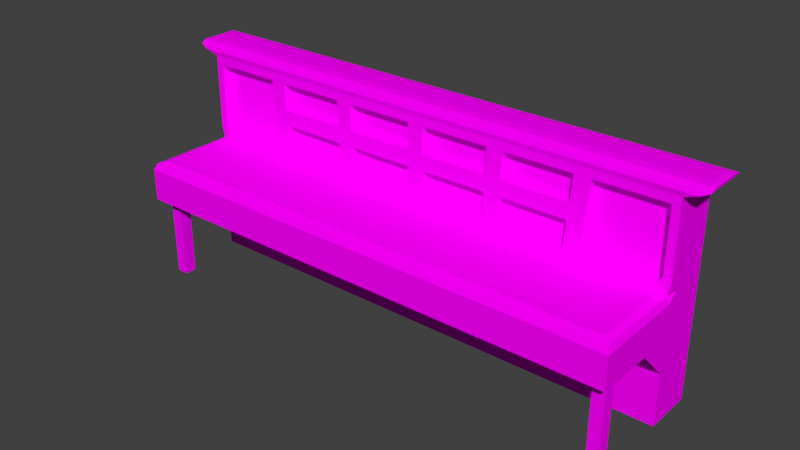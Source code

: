 # Source: newspaperTable.blend  (saved by Blender 2.77.0; exported with 4.5.12 LTS)
import bpy
from mathutils import Matrix  # noqa: F401  (used for matrix-valued properties, if any)

bpy.ops.wm.read_factory_settings(use_empty=True)
scene = bpy.context.scene
scene.name = 'Scene'

# ---- collections
col_collection_1 = bpy.data.collections.new('Collection 1'); scene.collection.children.link(col_collection_1)

# ---- images (referenced by path relative to the original .blend; pixels are not part of the script)
import os
ASSET_DIR = os.environ.get("B2B_ASSET_DIR", "")  # directory of the original .blend (textures are referenced by path, not embedded)
HERE = os.path.dirname(os.path.abspath(__file__))  # packed textures are extracted next to this script under _unpacked/

def load_image(name, relpath, width, height, colorspace="sRGB"):
    """Load a texture the original file referenced (path relative to the .blend, or extracted next to this script)."""
    p = next((c for c in (os.path.join(HERE, relpath), os.path.join(ASSET_DIR, relpath)) if relpath and os.path.exists(c)), "")
    if p:
        img = bpy.data.images.load(p, check_existing=True)
        img.name = name
    else:  # same state as the original file: an image datablock whose file is absent (Cycles renders it pink)
        img = bpy.data.images.new(name, width, height)
        img.source = "FILE"
        img.filepath = "//" + (relpath or name)
    img.colorspace_settings.name = colorspace
    return img
img_colorpalette_jpg_001 = load_image('colorPalette.jpg.001', 'colorPalette.jpg', 1024, 1024, 'sRGB')

# ---- materials (node trees are filled in below, after node groups)
mat_material = bpy.data.materials.new('Material')
mat_material.alpha_threshold = 0.0
mat_material.roughness = 0.5
mat_material.line_color = (0.0, 0.0, 0.0, 1.0)

# ---- material node trees
mat_material.use_nodes = True; mat_material.node_tree.nodes.clear()
_N = mat_material.node_tree.nodes; _L = mat_material.node_tree.links
n0 = _N.new('ShaderNodeOutputMaterial'); n0.name = 'Material Output'; n0.location = (300, 300)
n1 = _N.new('ShaderNodeBsdfDiffuse'); n1.name = 'Diffuse BSDF'; n1.location = (10, 300)
n2 = _N.new('ShaderNodeTexCoord'); n2.name = 'Texture Coordinate'; n2.location = (-183, 230)
n3 = _N.new('ShaderNodeTexImage'); n3.name = 'Image Texture'; n3.location = (228, 132)
n3.width = 140
n3.image = img_colorpalette_jpg_001
_L.new(n1.outputs[0], n0.inputs[0])
_L.new(n2.outputs[2], n3.inputs[0])
_L.new(n3.outputs[0], n1.inputs[0])
n0.is_active_output = True

# ---- world
world_world = bpy.data.worlds.new('World'); scene.world = world_world
world_world.color = (0.05088, 0.05088, 0.05088)
world_world.use_sun_shadow = False
world_world.sun_shadow_jitter_overblur = 0.0
world_world.cycles.sampling_method = 'MANUAL'

# ---- meshes
me_cube = bpy.data.meshes.new('Cube')
me_cube.from_pydata([(3.203, 1.439, 0.2212), (3.203, -0.3296, 0.2212), (-3.203, -0.3296, 0.2212), (-3.203, 1.439, 0.2212), (3.203, 1.439, 0.7372), (-1.068, 1.439, 0.2212), (-0.0001298, 1.439, 0.2212), (-3.203, 1.439, 0.7372), (-3.203, 1.439, 1.795), (3.203, 1.439, 1.795), (1.067, 1.439, 0.2212), (2.135, 1.439, 0.2212), (3.203, 1.439, -0.8377), (-3.203, 1.439, -0.8377), (-3.203, 0.8177, -0.8377), (3.203, 0.8177, -0.8377), (3.203, 0.4135, 0.2212), (3.203, 0.8177, -0.183), (3.203, 1.222, 0.2212), (3.203, 0.8177, 0.6254), (-3.203, 0.8177, -0.183), (-3.203, 0.4135, 0.2212), (-3.203, 0.8177, 0.6254), (-3.203, 1.222, 0.2212), (-3.203, 0.8177, 1.795), (3.203, 0.8177, 1.795), (-3.403, 1.0, 1.955), (-3.375, 0.801, 1.86), (-3.481, 0.8918, 1.943), (-3.471, 0.8188, 1.908), (3.375, 0.801, 1.86), (3.403, 1.0, 1.955), (3.471, 0.8188, 1.908), (3.481, 0.8918, 1.943), (3.375, 1.456, 1.86), (3.403, 1.256, 1.955), (3.471, 1.438, 1.908), (3.481, 1.365, 1.943), (-3.403, 1.256, 1.955), (-3.375, 1.456, 1.86), (-3.481, 1.365, 1.943), (-3.471, 1.438, 1.908), (3.085, -0.2123, 0.7372), (3.203, -0.3296, 0.6254), (3.168, -0.2953, 0.7044), (-3.086, -0.2123, 0.7372), (-3.203, -0.3296, 0.6254), (-3.169, -0.2953, 0.7044), (3.085, 0.8177, 0.7372), (3.203, 0.8177, 0.6254), (3.203, 0.935, 0.7372), (3.203, 0.8177, 0.8545), (3.168, 0.8177, 0.7044), (-3.203, 0.8177, 0.6254), (-3.086, 0.8177, 0.7372), (-3.203, 0.8177, 0.8545), (-3.203, 0.9351, 0.7372), (-3.169, 0.8177, 0.7044), (-2.135, 1.439, 0.2212), (2.135, -0.3296, 0.2212), (1.067, -0.3296, 0.2212), (-0.0001308, -0.3296, 0.2212), (-1.068, -0.3296, 0.2212), (-2.135, -0.3296, 0.2212), (-2.135, 0.8177, 1.795), (-1.068, 0.8177, 1.795), (-0.0001303, 0.8177, 1.795), (1.067, 0.8177, 1.795), (2.135, 0.8177, 1.795), (2.135, 1.439, 0.7372), (1.067, 1.439, 0.7372), (-0.0001294, 1.439, 0.7372), (-1.068, 1.439, 0.7372), (-2.135, 1.439, 0.7372), (2.135, 1.439, -0.8377), (1.067, 1.439, -0.8377), (-0.0001298, 1.439, -0.8377), (-1.068, 1.439, -0.8377), (-2.135, 1.439, -0.8377), (2.135, 0.8177, -0.8377), (1.067, 0.8177, -0.8377), (-0.0001301, 0.8177, -0.8377), (-1.068, 0.8177, -0.8377), (-2.135, 0.8177, -0.8377), (2.135, 1.439, 1.795), (1.067, 1.439, 1.795), (-0.0001294, 1.439, 1.795), (-1.068, 1.439, 1.795), (-2.135, 1.439, 1.795), (2.135, 0.4135, 0.2212), (1.067, 0.4135, 0.2212), (-0.0001303, 0.4135, 0.2212), (-1.068, 0.4135, 0.2212), (-2.135, 0.4135, 0.2212), (-2.135, 0.8177, -0.183), (-1.068, 0.8177, -0.183), (-0.0001301, 0.8177, -0.183), (1.067, 0.8177, -0.183), (2.135, 0.8177, -0.183), (-2.25, 0.801, 1.86), (-1.125, 0.801, 1.86), (-0.0001303, 0.801, 1.86), (1.125, 0.801, 1.86), (2.25, 0.801, 1.86), (2.314, 0.8188, 1.908), (1.157, 0.8188, 1.908), (-0.0001305, 0.8188, 1.908), (-1.157, 0.8188, 1.908), (-2.314, 0.8188, 1.908), (2.321, 0.8918, 1.943), (1.16, 0.8918, 1.943), (-0.0001304, 0.8918, 1.943), (-1.161, 0.8918, 1.943), (-2.321, 0.8918, 1.943), (2.269, 1.0, 1.955), (1.134, 1.0, 1.955), (-0.0001302, 1.0, 1.955), (-1.135, 1.0, 1.955), (-2.269, 1.0, 1.955), (2.25, 1.456, 1.86), (1.125, 1.456, 1.86), (-0.0001294, 1.456, 1.86), (-1.125, 1.456, 1.86), (-2.25, 1.456, 1.86), (-2.314, 1.438, 1.908), (-1.157, 1.438, 1.908), (-0.0001293, 1.438, 1.908), (1.157, 1.438, 1.908), (2.314, 1.438, 1.908), (-2.321, 1.365, 1.943), (-1.161, 1.365, 1.943), (-0.0001297, 1.365, 1.943), (1.16, 1.365, 1.943), (2.321, 1.365, 1.943), (-2.269, 1.256, 1.955), (-1.135, 1.256, 1.955), (-0.0001297, 1.256, 1.955), (1.134, 1.256, 1.955), (2.269, 1.256, 1.955), (2.057, -0.2123, 0.7372), (1.028, -0.2123, 0.7372), (-0.0001318, -0.2123, 0.7372), (-1.029, -0.2123, 0.7372), (-2.057, -0.2123, 0.7372), (-2.112, -0.2953, 0.7044), (-1.056, -0.2953, 0.7044), (-0.0001318, -0.2953, 0.7044), (1.056, -0.2953, 0.7044), (2.112, -0.2953, 0.7044), (-2.135, -0.3296, 0.6254), (-1.068, -0.3296, 0.6254), (-0.0001318, -0.3296, 0.6254), (1.067, -0.3296, 0.6254), (2.135, -0.3296, 0.6254), (2.057, 0.8177, 0.7372), (1.028, 0.8177, 0.7372), (-0.0001305, 0.8177, 0.7372), (-1.029, 0.8177, 0.7372), (-2.057, 0.8177, 0.7372), (-2.096, 0.8177, 1.266), (-1.048, 0.8177, 1.266), (-0.0001304, 0.8177, 1.266), (1.048, 0.8177, 1.266), (2.096, 0.8177, 1.266), (2.227, 0.8177, 1.696), (2.195, 0.8177, 1.259), (2.164, 0.8177, 0.8364), (3.044, 0.8177, 0.8364), (3.103, 0.8177, 0.8956), (3.103, 0.8177, 1.696), (-3.104, 0.8177, 0.8956), (-3.044, 0.8177, 0.8364), (-2.164, 0.8177, 0.8364), (-2.195, 0.8177, 1.259), (-2.227, 0.8177, 1.696), (-3.104, 0.8177, 1.696), (-1.989, 0.8177, 1.167), (-1.965, 0.8177, 0.8364), (-1.132, 0.8177, 0.8364), (-1.144, 0.8177, 1.167), (-0.9452, 0.8177, 1.167), (-0.933, 0.8177, 0.8364), (-0.09933, 0.8177, 0.8364), (-0.09933, 0.8177, 1.167), (0.09907, 0.8177, 1.167), (0.09907, 0.8177, 0.8364), (0.9328, 0.8177, 0.8364), (0.945, 0.8177, 1.167), (1.144, 0.8177, 1.167), (1.131, 0.8177, 0.8364), (1.965, 0.8177, 0.8364), (1.989, 0.8177, 1.167), (1.163, 0.8177, 1.696), (1.151, 0.8177, 1.365), (2.004, 0.8177, 1.365), (2.028, 0.8177, 1.696), (0.09907, 0.8177, 1.696), (0.09907, 0.8177, 1.365), (0.9523, 0.8177, 1.365), (0.9645, 0.8177, 1.696), (-0.9648, 0.8177, 1.696), (-0.9526, 0.8177, 1.365), (-0.09933, 0.8177, 1.365), (-0.09933, 0.8177, 1.696), (-2.029, 0.8177, 1.696), (-2.004, 0.8177, 1.365), (-1.151, 0.8177, 1.365), (-1.163, 0.8177, 1.696), (2.195, 0.9376, 1.259), (2.227, 0.9376, 1.696), (3.103, 0.9376, 1.696), (2.164, 0.9376, 0.8364), (3.044, 0.9376, 0.8364), (3.103, 0.9376, 0.8956), (-3.044, 0.9376, 0.8364), (-3.104, 0.9376, 0.8956), (-3.104, 0.9376, 1.696), (-2.164, 0.9376, 0.8364), (-2.195, 0.9376, 1.259), (-2.227, 0.9376, 1.696), (-1.965, 0.9376, 0.8364), (-1.989, 0.9376, 1.167), (-1.144, 0.9376, 1.167), (-1.132, 0.9376, 0.8364), (-0.933, 0.9376, 0.8364), (-0.9452, 0.9376, 1.167), (-0.09933, 0.9376, 1.167), (-0.09933, 0.9376, 0.8364), (0.09907, 0.9376, 0.8364), (0.09907, 0.9376, 1.167), (0.945, 0.9376, 1.167), (0.9328, 0.9376, 0.8364), (1.131, 0.9376, 0.8364), (1.144, 0.9376, 1.167), (1.989, 0.9376, 1.167), (1.965, 0.9376, 0.8364), (1.151, 0.9376, 1.365), (1.163, 0.9376, 1.696), (2.028, 0.9376, 1.696), (2.004, 0.9376, 1.365), (0.09907, 0.9376, 1.365), (0.09907, 0.9376, 1.696), (0.9645, 0.9376, 1.696), (0.9523, 0.9376, 1.365), (-0.9526, 0.9376, 1.365), (-0.9648, 0.9376, 1.696), (-0.09933, 0.9376, 1.696), (-0.09933, 0.9376, 1.365), (-2.004, 0.9376, 1.365), (-2.029, 0.9376, 1.696), (-1.163, 0.9376, 1.696), (-1.151, 0.9376, 1.365), (2.972, -0.1556, -0.8426), (2.972, -0.1556, 0.3253), (2.972, -0.005669, -0.8426), (2.972, -0.005669, 0.3253), (3.122, -0.1556, -0.8426), (3.122, -0.1556, 0.3253), (3.122, -0.005669, -0.8426), (3.122, -0.005669, 0.3253), (-3.14, -0.1556, -0.8426), (-3.14, -0.1556, 0.3253), (-3.14, -0.005669, -0.8426), (-3.14, -0.005669, 0.3253), (-2.99, -0.1556, -0.8426), (-2.99, -0.1556, 0.3253), (-2.99, -0.005669, -0.8426), (-2.99, -0.005669, 0.3253)], [], [(23, 22, 53, 56, 7, 3), (63, 149, 46, 2), (94, 20, 14, 83), (2, 46, 53, 22, 21), (88, 8, 39, 123), (73, 58, 3, 7), (7, 56, 55, 24, 8), (158, 54, 45, 143), (44, 148, 153, 43), (0, 18, 17, 15, 12), (78, 83, 14, 13), (191, 188, 233, 234), (11, 0, 12, 74), (20, 23, 3, 13, 14), (16, 17, 18, 19), (20, 21, 22, 23), (93, 21, 20, 94), (93, 63, 2, 21), (73, 7, 8, 88), (51, 50, 4, 9, 25), (0, 4, 50, 49, 19, 18), (8, 24, 27, 39), (25, 9, 34, 30), (68, 25, 30, 103), (103, 30, 32, 104), (104, 32, 33, 109), (109, 33, 31, 114), (35, 31, 33, 37), (37, 33, 32, 36), (36, 32, 30, 34), (26, 38, 40, 28), (28, 40, 41, 29), (29, 41, 39, 27), (123, 39, 41, 124), (124, 41, 40, 129), (129, 40, 38, 134), (134, 38, 26, 118), (48, 52, 49, 50, 51), (53, 57, 54, 55, 56), (48, 42, 44, 52), (52, 44, 43, 49), (143, 45, 47, 144), (144, 47, 46, 149), (45, 54, 57, 47), (47, 57, 53, 46), (16, 19, 49, 43, 1), (148, 147, 152, 153), (147, 146, 151, 152), (146, 145, 150, 151), (145, 144, 149, 150), (42, 139, 148, 44), (139, 140, 147, 148), (140, 141, 146, 147), (141, 142, 145, 146), (142, 143, 144, 145), (35, 138, 114, 31), (138, 137, 115, 114), (137, 136, 116, 115), (136, 135, 117, 116), (135, 134, 118, 117), (37, 133, 138, 35), (133, 132, 137, 138), (132, 131, 136, 137), (131, 130, 135, 136), (130, 129, 134, 135), (36, 128, 133, 37), (128, 127, 132, 133), (127, 126, 131, 132), (126, 125, 130, 131), (125, 124, 129, 130), (34, 119, 128, 36), (119, 120, 127, 128), (120, 121, 126, 127), (121, 122, 125, 126), (122, 123, 124, 125), (28, 113, 118, 26), (113, 112, 117, 118), (112, 111, 116, 117), (111, 110, 115, 116), (110, 109, 114, 115), (29, 108, 113, 28), (108, 107, 112, 113), (107, 106, 111, 112), (106, 105, 110, 111), (105, 104, 109, 110), (27, 99, 108, 29), (99, 100, 107, 108), (100, 101, 106, 107), (101, 102, 105, 106), (102, 103, 104, 105), (24, 64, 99, 27), (64, 65, 100, 99), (65, 66, 101, 100), (66, 67, 102, 101), (67, 68, 103, 102), (4, 69, 84, 9), (69, 70, 85, 84), (70, 71, 86, 85), (71, 72, 87, 86), (72, 73, 88, 87), (16, 1, 59, 89), (89, 59, 60, 90), (90, 60, 61, 91), (91, 61, 62, 92), (92, 62, 63, 93), (16, 89, 98, 17), (89, 90, 97, 98), (90, 91, 96, 97), (91, 92, 95, 96), (92, 93, 94, 95), (3, 58, 78, 13), (58, 5, 77, 78), (5, 6, 76, 77), (6, 10, 75, 76), (10, 11, 74, 75), (182, 183, 226, 227), (202, 203, 246, 247), (188, 189, 232, 233), (181, 182, 227, 224), (201, 202, 247, 244), (12, 15, 79, 74), (74, 79, 80, 75), (75, 80, 81, 76), (76, 81, 82, 77), (77, 82, 83, 78), (48, 154, 139, 42), (154, 155, 140, 139), (155, 156, 141, 140), (156, 157, 142, 141), (157, 158, 143, 142), (4, 0, 11, 69), (69, 11, 10, 70), (70, 10, 6, 71), (71, 6, 5, 72), (72, 5, 58, 73), (9, 84, 119, 34), (84, 85, 120, 119), (85, 86, 121, 120), (86, 87, 122, 121), (87, 88, 123, 122), (17, 98, 79, 15), (98, 97, 80, 79), (97, 96, 81, 80), (96, 95, 82, 81), (95, 94, 83, 82), (1, 43, 153, 59), (59, 153, 152, 60), (60, 152, 151, 61), (61, 151, 150, 62), (62, 150, 149, 63), (183, 180, 225, 226), (203, 200, 245, 246), (194, 195, 238, 239), (180, 181, 224, 225), (68, 163, 165, 164), (163, 154, 166, 165), (154, 48, 167, 166), (48, 51, 168, 167), (51, 25, 169, 168), (25, 68, 164, 169), (55, 54, 171, 170), (54, 158, 172, 171), (158, 159, 173, 172), (159, 64, 174, 173), (64, 24, 175, 174), (24, 55, 170, 175), (159, 158, 177, 176), (158, 157, 178, 177), (157, 160, 179, 178), (160, 159, 176, 179), (160, 157, 181, 180), (157, 156, 182, 181), (156, 161, 183, 182), (161, 160, 180, 183), (161, 156, 185, 184), (156, 155, 186, 185), (155, 162, 187, 186), (162, 161, 184, 187), (162, 155, 189, 188), (155, 154, 190, 189), (154, 163, 191, 190), (163, 162, 188, 191), (67, 162, 193, 192), (162, 163, 194, 193), (163, 68, 195, 194), (68, 67, 192, 195), (66, 161, 197, 196), (161, 162, 198, 197), (162, 67, 199, 198), (67, 66, 196, 199), (65, 160, 201, 200), (160, 161, 202, 201), (161, 66, 203, 202), (66, 65, 200, 203), (64, 159, 205, 204), (159, 160, 206, 205), (160, 65, 207, 206), (65, 64, 204, 207), (209, 208, 211, 212, 213, 210), (215, 214, 217, 218, 219, 216), (221, 220, 223, 222), (225, 224, 227, 226), (229, 228, 231, 230), (233, 232, 235, 234), (237, 236, 239, 238), (241, 240, 243, 242), (245, 244, 247, 246), (249, 248, 251, 250), (189, 190, 235, 232), (196, 197, 240, 241), (176, 177, 220, 221), (190, 191, 234, 235), (199, 196, 241, 242), (179, 176, 221, 222), (170, 171, 214, 215), (197, 198, 243, 240), (177, 178, 223, 220), (204, 205, 248, 249), (175, 170, 215, 216), (184, 185, 228, 229), (198, 199, 242, 243), (164, 165, 208, 209), (178, 179, 222, 223), (207, 204, 249, 250), (171, 172, 217, 214), (187, 184, 229, 230), (169, 164, 209, 210), (205, 206, 251, 248), (172, 173, 218, 217), (185, 186, 231, 228), (165, 166, 211, 208), (192, 193, 236, 237), (206, 207, 250, 251), (173, 174, 219, 218), (186, 187, 230, 231), (166, 167, 212, 211), (195, 192, 237, 238), (174, 175, 216, 219), (167, 168, 213, 212), (193, 194, 239, 236), (200, 201, 244, 245), (168, 169, 210, 213), (253, 255, 254, 252), (255, 259, 258, 254), (259, 257, 256, 258), (257, 253, 252, 256), (252, 254, 258, 256), (257, 259, 255, 253), (261, 263, 262, 260), (263, 267, 266, 262), (267, 265, 264, 266), (265, 261, 260, 264), (260, 262, 266, 264), (265, 267, 263, 261)])
_uv = me_cube.uv_layers.new(name='UVMap')
_uv.uv.foreach_set('vector', [0.6893, 0.02549, 0.6896, 0.02621, 0.6896, 0.02621, 0.6895, 0.0264, 0.6891, 0.0264, 0.6891, 0.02549, 0.6927, 0.02086, 0.6923, 0.02086, 0.6923, 0.01897, 0.6927, 0.01897, 0.6911, 0.02086, 0.6911, 0.01897, 0.6917, 0.01897, 0.6917, 0.02086, 0.6906, 0.02549, 0.6906, 0.02621, 0.6896, 0.02621, 0.6896, 0.02621, 0.69, 0.02549, 0.6839, 0.02887, 0.6839, 0.03076, 0.6838, 0.03106, 0.6838, 0.02908, 0.6848, 0.02887, 0.6852, 0.02887, 0.6852, 0.03076, 0.6848, 0.03076, 0.6891, 0.0264, 0.6895, 0.0264, 0.6896, 0.02661, 0.6896, 0.02827, 0.6891, 0.02827, 0.6891, 0.0282, 0.6891, 0.03002, 0.6882, 0.03002, 0.6882, 0.0282, 0.6922, 0.03022, 0.6922, 0.02836, 0.6923, 0.0284, 0.6923, 0.03028, 0.6891, 0.02175, 0.6893, 0.02175, 0.6896, 0.02246, 0.6896, 0.02362, 0.6891, 0.02362, 0.6922, 0.02086, 0.6917, 0.02086, 0.6917, 0.01897, 0.6922, 0.01897, 0.6861, 0.03273, 0.6861, 0.03123, 0.6862, 0.03123, 0.6862, 0.03273, 0.6852, 0.02133, 0.6852, 0.01945, 0.6861, 0.01945, 0.6861, 0.02133, 0.6896, 0.02478, 0.6893, 0.02549, 0.6891, 0.02549, 0.6891, 0.02362, 0.6896, 0.02362, 0.69, 0.02175, 0.6896, 0.02246, 0.6893, 0.02175, 0.6896, 0.02104, 0.6896, 0.02478, 0.69, 0.02549, 0.6896, 0.02621, 0.6893, 0.02549, 0.6875, 0.0284, 0.6875, 0.03028, 0.6871, 0.03028, 0.6871, 0.0284, 0.6875, 0.0284, 0.6881, 0.0284, 0.6881, 0.03028, 0.6875, 0.03028, 0.6848, 0.02887, 0.6848, 0.03076, 0.6839, 0.03076, 0.6839, 0.02887, 0.6896, 0.02063, 0.6895, 0.02084, 0.6891, 0.02084, 0.6891, 0.01897, 0.6896, 0.01897, 0.6891, 0.02175, 0.6891, 0.02084, 0.6895, 0.02084, 0.6896, 0.02104, 0.6896, 0.02104, 0.6893, 0.02175, 0.684, 0.03236, 0.684, 0.03126, 0.6842, 0.03123, 0.6842, 0.03239, 0.684, 0.03126, 0.684, 0.03236, 0.6839, 0.03239, 0.6839, 0.03123, 0.6862, 0.02887, 0.6862, 0.03076, 0.6862, 0.03106, 0.6862, 0.02908, 0.6862, 0.02908, 0.6862, 0.03106, 0.6861, 0.03123, 0.6861, 0.02919, 0.6911, 0.02921, 0.6911, 0.03125, 0.6911, 0.03127, 0.6911, 0.02922, 0.6911, 0.02922, 0.6911, 0.03127, 0.691, 0.03113, 0.691, 0.02913, 0.6908, 0.03113, 0.691, 0.03113, 0.6911, 0.03127, 0.6907, 0.03127, 0.6871, 0.0322, 0.6871, 0.03136, 0.6871, 0.03123, 0.6871, 0.03233, 0.6838, 0.03236, 0.6838, 0.03126, 0.6839, 0.03123, 0.6839, 0.03239, 0.691, 0.01911, 0.6908, 0.01911, 0.6907, 0.01897, 0.6911, 0.01897, 0.6871, 0.0322, 0.6871, 0.03136, 0.6871, 0.03123, 0.6871, 0.03233, 0.6842, 0.03126, 0.6842, 0.03236, 0.6842, 0.03239, 0.6842, 0.03123, 0.6838, 0.02908, 0.6838, 0.03106, 0.6838, 0.03123, 0.6838, 0.02919, 0.6906, 0.02103, 0.6906, 0.01899, 0.6907, 0.01897, 0.6907, 0.02102, 0.6907, 0.02102, 0.6907, 0.01897, 0.6908, 0.01911, 0.6908, 0.02111, 0.6908, 0.02111, 0.6908, 0.01911, 0.691, 0.01911, 0.691, 0.02111, 0.6896, 0.02084, 0.6896, 0.0209, 0.6896, 0.02104, 0.6895, 0.02084, 0.6896, 0.02063, 0.6896, 0.02621, 0.6896, 0.02635, 0.6896, 0.0264, 0.6896, 0.02661, 0.6895, 0.0264, 0.6891, 0.01912, 0.6882, 0.01912, 0.6881, 0.01897, 0.6891, 0.01897, 0.6896, 0.0209, 0.6906, 0.0209, 0.6906, 0.02104, 0.6896, 0.02104, 0.6882, 0.0282, 0.6882, 0.03002, 0.6881, 0.03016, 0.6881, 0.0283, 0.6922, 0.0209, 0.6922, 0.01903, 0.6923, 0.01897, 0.6923, 0.02086, 0.6882, 0.03002, 0.6891, 0.03002, 0.6891, 0.03016, 0.6881, 0.03016, 0.6906, 0.02635, 0.6896, 0.02635, 0.6896, 0.02621, 0.6906, 0.02621, 0.69, 0.02175, 0.6896, 0.02104, 0.6896, 0.02104, 0.6906, 0.02104, 0.6906, 0.02175, 0.6922, 0.02836, 0.6922, 0.02649, 0.6923, 0.02651, 0.6923, 0.0284, 0.6922, 0.02649, 0.6922, 0.02463, 0.6923, 0.02463, 0.6923, 0.02651, 0.6922, 0.02463, 0.6922, 0.02276, 0.6923, 0.02274, 0.6923, 0.02463, 0.6922, 0.02276, 0.6922, 0.0209, 0.6923, 0.02086, 0.6923, 0.02274, 0.6882, 0.01912, 0.6882, 0.02093, 0.6881, 0.02084, 0.6881, 0.01897, 0.6882, 0.02093, 0.6882, 0.02275, 0.6881, 0.0227, 0.6881, 0.02084, 0.6882, 0.02275, 0.6882, 0.02457, 0.6881, 0.02457, 0.6881, 0.0227, 0.6882, 0.02457, 0.6882, 0.02638, 0.6881, 0.02643, 0.6881, 0.02457, 0.6882, 0.02638, 0.6882, 0.0282, 0.6881, 0.0283, 0.6881, 0.02643, 0.6908, 0.03113, 0.6908, 0.02913, 0.691, 0.02913, 0.691, 0.03113, 0.6908, 0.02913, 0.6908, 0.02712, 0.691, 0.02712, 0.691, 0.02913, 0.6908, 0.02712, 0.6908, 0.02512, 0.691, 0.02512, 0.691, 0.02712, 0.6908, 0.02512, 0.6908, 0.02312, 0.691, 0.02312, 0.691, 0.02512, 0.6908, 0.02312, 0.6908, 0.02111, 0.691, 0.02111, 0.691, 0.02312, 0.6907, 0.03127, 0.6907, 0.02922, 0.6908, 0.02913, 0.6908, 0.03113, 0.6907, 0.02922, 0.6907, 0.02717, 0.6908, 0.02712, 0.6908, 0.02913, 0.6907, 0.02717, 0.6907, 0.02512, 0.6908, 0.02512, 0.6908, 0.02712, 0.6907, 0.02512, 0.6907, 0.02307, 0.6908, 0.02312, 0.6908, 0.02512, 0.6907, 0.02307, 0.6907, 0.02102, 0.6908, 0.02111, 0.6908, 0.02312, 0.6906, 0.03125, 0.6906, 0.02921, 0.6907, 0.02922, 0.6907, 0.03127, 0.6906, 0.02921, 0.6906, 0.02716, 0.6907, 0.02717, 0.6907, 0.02922, 0.6906, 0.02716, 0.6906, 0.02512, 0.6907, 0.02512, 0.6907, 0.02717, 0.6906, 0.02512, 0.6906, 0.02308, 0.6907, 0.02307, 0.6907, 0.02512, 0.6906, 0.02308, 0.6906, 0.02103, 0.6907, 0.02102, 0.6907, 0.02307, 0.6838, 0.01914, 0.6838, 0.02113, 0.6838, 0.02101, 0.6838, 0.01897, 0.6838, 0.02113, 0.6838, 0.02311, 0.6838, 0.02306, 0.6838, 0.02101, 0.6838, 0.02311, 0.6838, 0.0251, 0.6838, 0.0251, 0.6838, 0.02306, 0.6838, 0.0251, 0.6838, 0.02709, 0.6838, 0.02715, 0.6838, 0.0251, 0.6838, 0.02709, 0.6838, 0.02908, 0.6838, 0.02919, 0.6838, 0.02715, 0.6911, 0.01897, 0.6911, 0.02102, 0.691, 0.02111, 0.691, 0.01911, 0.6911, 0.02102, 0.6911, 0.02307, 0.691, 0.02312, 0.691, 0.02111, 0.6911, 0.02307, 0.6911, 0.02512, 0.691, 0.02512, 0.691, 0.02312, 0.6911, 0.02512, 0.6911, 0.02717, 0.691, 0.02712, 0.691, 0.02512, 0.6911, 0.02717, 0.6911, 0.02922, 0.691, 0.02913, 0.691, 0.02712, 0.6911, 0.01899, 0.6911, 0.02103, 0.6911, 0.02102, 0.6911, 0.01897, 0.6911, 0.02103, 0.6911, 0.02308, 0.6911, 0.02307, 0.6911, 0.02102, 0.6911, 0.02308, 0.6911, 0.02512, 0.6911, 0.02512, 0.6911, 0.02307, 0.6911, 0.02512, 0.6911, 0.02716, 0.6911, 0.02717, 0.6911, 0.02512, 0.6911, 0.02716, 0.6911, 0.02921, 0.6911, 0.02922, 0.6911, 0.02717, 0.6862, 0.01914, 0.6862, 0.02113, 0.6861, 0.02101, 0.6861, 0.01897, 0.6862, 0.02113, 0.6862, 0.02311, 0.6861, 0.02306, 0.6861, 0.02101, 0.6862, 0.02311, 0.6862, 0.0251, 0.6861, 0.0251, 0.6861, 0.02306, 0.6862, 0.0251, 0.6862, 0.02709, 0.6861, 0.02715, 0.6861, 0.0251, 0.6862, 0.02709, 0.6862, 0.02908, 0.6861, 0.02919, 0.6861, 0.02715, 0.6862, 0.01945, 0.6862, 0.02133, 0.6862, 0.02113, 0.6862, 0.01914, 0.6862, 0.02133, 0.6862, 0.02322, 0.6862, 0.02311, 0.6862, 0.02113, 0.6862, 0.02322, 0.6862, 0.0251, 0.6862, 0.0251, 0.6862, 0.02311, 0.6862, 0.0251, 0.6862, 0.02699, 0.6862, 0.02709, 0.6862, 0.0251, 0.6862, 0.02699, 0.6862, 0.02887, 0.6862, 0.02908, 0.6862, 0.02709, 0.6848, 0.01945, 0.6848, 0.02133, 0.6839, 0.02133, 0.6839, 0.01945, 0.6848, 0.02133, 0.6848, 0.02322, 0.6839, 0.02322, 0.6839, 0.02133, 0.6848, 0.02322, 0.6848, 0.0251, 0.6839, 0.0251, 0.6839, 0.02322, 0.6848, 0.0251, 0.6848, 0.02699, 0.6839, 0.02699, 0.6839, 0.0251, 0.6848, 0.02699, 0.6848, 0.02887, 0.6839, 0.02887, 0.6839, 0.02699, 0.6875, 0.01897, 0.6881, 0.01897, 0.6881, 0.02086, 0.6875, 0.02086, 0.6875, 0.02086, 0.6881, 0.02086, 0.6881, 0.02274, 0.6875, 0.02274, 0.6875, 0.02274, 0.6881, 0.02274, 0.6881, 0.02463, 0.6875, 0.02463, 0.6875, 0.02463, 0.6881, 0.02463, 0.6881, 0.02651, 0.6875, 0.02651, 0.6875, 0.02651, 0.6881, 0.02651, 0.6881, 0.0284, 0.6875, 0.0284, 0.6875, 0.01897, 0.6875, 0.02086, 0.6871, 0.02086, 0.6871, 0.01897, 0.6875, 0.02086, 0.6875, 0.02274, 0.6871, 0.02274, 0.6871, 0.02086, 0.6875, 0.02274, 0.6875, 0.02463, 0.6871, 0.02463, 0.6871, 0.02274, 0.6875, 0.02463, 0.6875, 0.02651, 0.6871, 0.02651, 0.6871, 0.02463, 0.6875, 0.02651, 0.6875, 0.0284, 0.6871, 0.0284, 0.6871, 0.02651, 0.6852, 0.03076, 0.6852, 0.02887, 0.6861, 0.02887, 0.6861, 0.03076, 0.6852, 0.02887, 0.6852, 0.02699, 0.6861, 0.02699, 0.6861, 0.02887, 0.6852, 0.02699, 0.6852, 0.0251, 0.6861, 0.0251, 0.6861, 0.02699, 0.6852, 0.0251, 0.6852, 0.02322, 0.6861, 0.02322, 0.6861, 0.0251, 0.6852, 0.02322, 0.6852, 0.02133, 0.6861, 0.02133, 0.6861, 0.02322, 0.6896, 0.03217, 0.6896, 0.03159, 0.6897, 0.03159, 0.6897, 0.03217, 0.6896, 0.03159, 0.6896, 0.03217, 0.6895, 0.03217, 0.6895, 0.03159, 0.6888, 0.03228, 0.6888, 0.03169, 0.6889, 0.03169, 0.6889, 0.03228, 0.6864, 0.03123, 0.6864, 0.0327, 0.6863, 0.0327, 0.6863, 0.03123, 0.6856, 0.03123, 0.6856, 0.03274, 0.6855, 0.03274, 0.6855, 0.03123, 0.6922, 0.03028, 0.6917, 0.03028, 0.6917, 0.0284, 0.6922, 0.0284, 0.6922, 0.0284, 0.6917, 0.0284, 0.6917, 0.02651, 0.6922, 0.02651, 0.6922, 0.02651, 0.6917, 0.02651, 0.6917, 0.02463, 0.6922, 0.02463, 0.6922, 0.02463, 0.6917, 0.02463, 0.6917, 0.02274, 0.6922, 0.02274, 0.6922, 0.02274, 0.6917, 0.02274, 0.6917, 0.02086, 0.6922, 0.02086, 0.6891, 0.01912, 0.6891, 0.02093, 0.6882, 0.02093, 0.6882, 0.01912, 0.6891, 0.02093, 0.6891, 0.02275, 0.6882, 0.02275, 0.6882, 0.02093, 0.6891, 0.02275, 0.6891, 0.02457, 0.6882, 0.02457, 0.6882, 0.02275, 0.6891, 0.02457, 0.6891, 0.02638, 0.6882, 0.02638, 0.6882, 0.02457, 0.6891, 0.02638, 0.6891, 0.0282, 0.6882, 0.0282, 0.6882, 0.02638, 0.6848, 0.01945, 0.6852, 0.01945, 0.6852, 0.02133, 0.6848, 0.02133, 0.6848, 0.02133, 0.6852, 0.02133, 0.6852, 0.02322, 0.6848, 0.02322, 0.6848, 0.02322, 0.6852, 0.02322, 0.6852, 0.0251, 0.6848, 0.0251, 0.6848, 0.0251, 0.6852, 0.0251, 0.6852, 0.02699, 0.6848, 0.02699, 0.6848, 0.02699, 0.6852, 0.02699, 0.6852, 0.02887, 0.6848, 0.02887, 0.6839, 0.01945, 0.6839, 0.02133, 0.6838, 0.02113, 0.6838, 0.01914, 0.6839, 0.02133, 0.6839, 0.02322, 0.6838, 0.02311, 0.6838, 0.02113, 0.6839, 0.02322, 0.6839, 0.0251, 0.6838, 0.0251, 0.6838, 0.02311, 0.6839, 0.0251, 0.6839, 0.02699, 0.6838, 0.02709, 0.6838, 0.0251, 0.6839, 0.02699, 0.6839, 0.02887, 0.6838, 0.02908, 0.6838, 0.02709, 0.6911, 0.03028, 0.6911, 0.0284, 0.6917, 0.0284, 0.6917, 0.03028, 0.6911, 0.0284, 0.6911, 0.02651, 0.6917, 0.02651, 0.6917, 0.0284, 0.6911, 0.02651, 0.6911, 0.02463, 0.6917, 0.02463, 0.6917, 0.02651, 0.6911, 0.02463, 0.6911, 0.02274, 0.6917, 0.02274, 0.6917, 0.02463, 0.6911, 0.02274, 0.6911, 0.02086, 0.6917, 0.02086, 0.6917, 0.02274, 0.6927, 0.03028, 0.6923, 0.03028, 0.6923, 0.0284, 0.6927, 0.0284, 0.6927, 0.0284, 0.6923, 0.0284, 0.6923, 0.02651, 0.6927, 0.02651, 0.6927, 0.02651, 0.6923, 0.02651, 0.6923, 0.02463, 0.6927, 0.02463, 0.6927, 0.02463, 0.6923, 0.02463, 0.6923, 0.02274, 0.6927, 0.02274, 0.6927, 0.02274, 0.6923, 0.02274, 0.6923, 0.02086, 0.6927, 0.02086, 0.6859, 0.03273, 0.6859, 0.03123, 0.686, 0.03123, 0.686, 0.03273, 0.6849, 0.03123, 0.6849, 0.03276, 0.6848, 0.03276, 0.6848, 0.03123, 0.6868, 0.03182, 0.6868, 0.03123, 0.6869, 0.03123, 0.6869, 0.03182, 0.6893, 0.03159, 0.6893, 0.03217, 0.6892, 0.03217, 0.6892, 0.03159, 0.6862, 0.02887, 0.6867, 0.0288, 0.6867, 0.02898, 0.6863, 0.02904, 0.6867, 0.0288, 0.6871, 0.02873, 0.6871, 0.02892, 0.6867, 0.02898, 0.6871, 0.02873, 0.6871, 0.03055, 0.6871, 0.03048, 0.6871, 0.02892, 0.6871, 0.03055, 0.687, 0.03076, 0.687, 0.03058, 0.6871, 0.03048, 0.687, 0.03076, 0.6862, 0.03076, 0.6863, 0.03058, 0.687, 0.03058, 0.6862, 0.03076, 0.6862, 0.02887, 0.6863, 0.02904, 0.6863, 0.03058, 0.687, 0.01945, 0.6871, 0.01965, 0.6871, 0.01972, 0.687, 0.01962, 0.6871, 0.01965, 0.6871, 0.02147, 0.6871, 0.02128, 0.6871, 0.01972, 0.6871, 0.02147, 0.6867, 0.0214, 0.6867, 0.02122, 0.6871, 0.02128, 0.6867, 0.0214, 0.6862, 0.02133, 0.6863, 0.02117, 0.6867, 0.02122, 0.6862, 0.02133, 0.6862, 0.01945, 0.6863, 0.01962, 0.6863, 0.02117, 0.6862, 0.01945, 0.687, 0.01945, 0.687, 0.01962, 0.6863, 0.01962, 0.6867, 0.0214, 0.6871, 0.02147, 0.6871, 0.02163, 0.6868, 0.02159, 0.6871, 0.02147, 0.6871, 0.02329, 0.6871, 0.0231, 0.6871, 0.02163, 0.6871, 0.02329, 0.6867, 0.02325, 0.6868, 0.02308, 0.6871, 0.0231, 0.6867, 0.02325, 0.6867, 0.0214, 0.6868, 0.02159, 0.6868, 0.02308, 0.6867, 0.02325, 0.6871, 0.02329, 0.6871, 0.02345, 0.6868, 0.02343, 0.6871, 0.02329, 0.6871, 0.0251, 0.6871, 0.02493, 0.6871, 0.02345, 0.6871, 0.0251, 0.6867, 0.0251, 0.6868, 0.02493, 0.6871, 0.02493, 0.6867, 0.0251, 0.6867, 0.02325, 0.6868, 0.02343, 0.6868, 0.02493, 0.6867, 0.0251, 0.6871, 0.0251, 0.6871, 0.02528, 0.6868, 0.02528, 0.6871, 0.0251, 0.6871, 0.02692, 0.6871, 0.02675, 0.6871, 0.02528, 0.6871, 0.02692, 0.6867, 0.02695, 0.6868, 0.02677, 0.6871, 0.02675, 0.6867, 0.02695, 0.6867, 0.0251, 0.6868, 0.02528, 0.6868, 0.02677, 0.6867, 0.02695, 0.6871, 0.02692, 0.6871, 0.0271, 0.6868, 0.02712, 0.6871, 0.02692, 0.6871, 0.02873, 0.6871, 0.02857, 0.6871, 0.0271, 0.6871, 0.02873, 0.6867, 0.0288, 0.6868, 0.02862, 0.6871, 0.02857, 0.6867, 0.0288, 0.6867, 0.02695, 0.6868, 0.02712, 0.6868, 0.02862, 0.6862, 0.02699, 0.6867, 0.02695, 0.6866, 0.02713, 0.6863, 0.02716, 0.6867, 0.02695, 0.6867, 0.0288, 0.6866, 0.02864, 0.6866, 0.02713, 0.6867, 0.0288, 0.6862, 0.02887, 0.6863, 0.02868, 0.6866, 0.02864, 0.6862, 0.02887, 0.6862, 0.02699, 0.6863, 0.02716, 0.6863, 0.02868, 0.6862, 0.0251, 0.6867, 0.0251, 0.6866, 0.02528, 0.6863, 0.02528, 0.6867, 0.0251, 0.6867, 0.02695, 0.6866, 0.02678, 0.6866, 0.02528, 0.6867, 0.02695, 0.6862, 0.02699, 0.6863, 0.02681, 0.6866, 0.02678, 0.6862, 0.02699, 0.6862, 0.0251, 0.6863, 0.02528, 0.6863, 0.02681, 0.6862, 0.02322, 0.6867, 0.02325, 0.6866, 0.02342, 0.6863, 0.0234, 0.6867, 0.02325, 0.6867, 0.0251, 0.6866, 0.02493, 0.6866, 0.02342, 0.6867, 0.0251, 0.6862, 0.0251, 0.6863, 0.02493, 0.6866, 0.02493, 0.6862, 0.0251, 0.6862, 0.02322, 0.6863, 0.0234, 0.6863, 0.02493, 0.6862, 0.02133, 0.6867, 0.0214, 0.6866, 0.02156, 0.6863, 0.02152, 0.6867, 0.0214, 0.6867, 0.02325, 0.6866, 0.02307, 0.6866, 0.02156, 0.6867, 0.02325, 0.6862, 0.02322, 0.6863, 0.02305, 0.6866, 0.02307, 0.6862, 0.02322, 0.6862, 0.02133, 0.6863, 0.02152, 0.6863, 0.02305, 0.04183, 0.8923, 0.04221, 0.8923, 0.04257, 0.8922, 0.04257, 0.8938, 0.04252, 0.8939, 0.04183, 0.8939, 0.04252, 0.8939, 0.04257, 0.894, 0.04257, 0.8955, 0.04221, 0.8955, 0.04183, 0.8954, 0.04183, 0.8939, 0.04045, 0.8942, 0.04074, 0.8943, 0.04074, 0.8957, 0.04045, 0.8957, 0.04257, 0.8937, 0.04285, 0.8937, 0.04285, 0.8952, 0.04257, 0.8952, 0.04257, 0.8922, 0.04285, 0.8922, 0.04285, 0.8937, 0.04257, 0.8937, 0.04017, 0.8943, 0.04045, 0.8942, 0.04045, 0.8957, 0.04017, 0.8957, 0.04116, 0.8941, 0.04144, 0.8941, 0.04144, 0.8956, 0.04116, 0.8957, 0.04017, 0.8958, 0.03988, 0.8958, 0.03988, 0.8943, 0.04017, 0.8942, 0.04144, 0.8941, 0.04172, 0.8941, 0.04172, 0.8956, 0.04144, 0.8956, 0.04087, 0.8941, 0.04116, 0.8942, 0.04116, 0.8957, 0.04087, 0.8956, 0.6867, 0.03123, 0.6867, 0.0327, 0.6866, 0.0327, 0.6866, 0.03123, 0.6894, 0.03217, 0.6894, 0.03159, 0.6895, 0.03159, 0.6895, 0.03217, 0.687, 0.03123, 0.687, 0.03182, 0.6869, 0.03182, 0.6869, 0.03123, 0.6868, 0.03123, 0.6868, 0.03182, 0.6867, 0.03182, 0.6867, 0.03123, 0.6847, 0.03276, 0.6847, 0.03123, 0.6848, 0.03123, 0.6848, 0.03276, 0.6862, 0.03273, 0.6862, 0.03123, 0.6863, 0.03123, 0.6863, 0.03273, 0.6852, 0.03134, 0.6852, 0.03123, 0.6853, 0.03123, 0.6853, 0.03134, 0.6857, 0.03123, 0.6857, 0.03274, 0.6856, 0.03274, 0.6856, 0.03123, 0.6866, 0.03123, 0.6866, 0.0327, 0.6865, 0.0327, 0.6865, 0.03123, 0.6899, 0.03126, 0.6899, 0.03184, 0.6898, 0.03184, 0.6898, 0.03126, 0.6852, 0.03275, 0.6852, 0.03134, 0.6853, 0.03134, 0.6853, 0.03275, 0.6897, 0.03217, 0.6897, 0.03159, 0.6898, 0.03159, 0.6898, 0.03217, 0.6899, 0.03184, 0.6899, 0.03126, 0.69, 0.03126, 0.69, 0.03184, 0.6854, 0.03123, 0.6854, 0.032, 0.6853, 0.032, 0.6853, 0.03123, 0.6882, 0.0323, 0.6882, 0.03171, 0.6883, 0.03171, 0.6883, 0.0323, 0.685, 0.03276, 0.685, 0.03123, 0.6851, 0.03123, 0.6851, 0.03276, 0.6891, 0.03016, 0.6891, 0.03172, 0.689, 0.03172, 0.689, 0.03016, 0.686, 0.03273, 0.686, 0.03123, 0.6861, 0.03123, 0.6861, 0.03273, 0.6847, 0.03123, 0.6847, 0.03278, 0.6846, 0.03278, 0.6846, 0.03123, 0.6858, 0.03123, 0.6858, 0.03274, 0.6857, 0.03274, 0.6857, 0.03123, 0.6855, 0.03123, 0.6855, 0.03198, 0.6854, 0.03198, 0.6854, 0.03123, 0.6865, 0.03123, 0.6865, 0.0327, 0.6864, 0.0327, 0.6864, 0.03123, 0.6854, 0.032, 0.6854, 0.03275, 0.6853, 0.03275, 0.6853, 0.032, 0.6881, 0.0323, 0.6881, 0.03171, 0.6882, 0.03171, 0.6882, 0.0323, 0.6887, 0.03228, 0.6887, 0.03169, 0.6888, 0.03169, 0.6888, 0.03228, 0.6855, 0.03198, 0.6855, 0.03275, 0.6854, 0.03275, 0.6854, 0.03198, 0.6893, 0.03217, 0.6893, 0.03159, 0.6894, 0.03159, 0.6894, 0.03217, 0.6845, 0.03123, 0.6845, 0.03279, 0.6844, 0.03279, 0.6844, 0.03123, 0.6849, 0.03276, 0.6849, 0.03123, 0.685, 0.03123, 0.685, 0.03276, 0.6845, 0.03278, 0.6845, 0.03123, 0.6846, 0.03123, 0.6846, 0.03278, 0.6851, 0.03275, 0.6851, 0.03265, 0.6852, 0.03265, 0.6852, 0.03275, 0.6859, 0.03123, 0.6859, 0.03274, 0.6858, 0.03274, 0.6858, 0.03123, 0.6891, 0.03217, 0.6891, 0.03159, 0.6892, 0.03159, 0.6892, 0.03217, 0.6851, 0.03265, 0.6851, 0.03123, 0.6852, 0.03123, 0.6852, 0.03265, 0.6901, 0.02827, 0.6902, 0.02827, 0.6902, 0.03033, 0.6901, 0.03033, 0.6902, 0.03033, 0.6904, 0.03033, 0.6904, 0.0324, 0.6902, 0.0324, 0.6881, 0.03235, 0.688, 0.03235, 0.688, 0.03028, 0.6881, 0.03028, 0.6904, 0.03033, 0.6905, 0.03033, 0.6905, 0.03239, 0.6904, 0.03239, 0.6885, 0.03198, 0.6885, 0.03171, 0.6886, 0.03171, 0.6886, 0.03198, 0.6876, 0.03206, 0.6874, 0.03206, 0.6874, 0.0318, 0.6876, 0.0318, 0.6904, 0.03033, 0.6902, 0.03033, 0.6902, 0.02827, 0.6904, 0.02827, 0.6904, 0.02827, 0.6905, 0.02827, 0.6905, 0.03033, 0.6904, 0.03033, 0.6902, 0.0324, 0.6901, 0.0324, 0.6901, 0.03033, 0.6902, 0.03033, 0.6842, 0.03123, 0.6844, 0.03123, 0.6844, 0.03329, 0.6842, 0.03329, 0.6883, 0.03198, 0.6883, 0.03171, 0.6885, 0.03171, 0.6885, 0.03198, 0.6891, 0.03198, 0.689, 0.03198, 0.689, 0.03172, 0.6891, 0.03172])
me_cube.materials.append(mat_material)
me_cube.use_remesh_preserve_volume = False
me_cube.use_remesh_preserve_attributes = False
me_cube.use_mirror_vertex_groups = False
me_cube.update()

# ---- objects
ob_cube = bpy.data.objects.new('Cube', me_cube)

# ---- transforms, parenting, visibility, modifiers, constraints
ob_cube.location = (0.0, 0.0, 0.0)
ob_cube.lock_rotations_4d = False
ob_cube.empty_display_type = 'ARROWS'
ob_cube.lineart.crease_threshold = 0.0

# ---- collection membership
col_collection_1.objects.link(ob_cube)

# ---- scene / render settings (as saved in the file)
scene.frame_start = 1; scene.frame_end = 250; scene.frame_set(1)
scene.render.engine = 'CYCLES'
scene.render.resolution_percentage = 50
scene.render.dither_intensity = 0.0
scene.cycles.use_denoising = False
scene.cycles.samples = 128
scene.cycles.sampling_pattern = 'TABULATED_SOBOL'
scene.cycles.light_sampling_threshold = 0.0
scene.cycles.use_adaptive_sampling = False
scene.cycles.use_light_tree = False
scene.cycles.blur_glossy = 0.0
scene.cycles.sample_clamp_indirect = 0.0
scene.view_settings.view_transform = 'Standard'
bpy.context.view_layer.update()

# ---- added for rendering (the .blend has no active camera and no usable light): camera, sun
cam_auto = bpy.data.cameras.new('AutoCamera')
cam_auto.lens = 50.0
cam_auto.sensor_width = 36.0
cam_auto.clip_end = 1000.0
ob_auto_camera = bpy.data.objects.new('AutoCamera', cam_auto)
scene.collection.objects.link(ob_auto_camera)
ob_auto_camera.location = (7.13634, -8.00064, 6.26557)
ob_auto_camera.rotation_euler = (1.09748, -7.21219e-08, 0.694738)
scene.camera = ob_auto_camera
light_auto_sun = bpy.data.lights.new('AutoSun', 'SUN')
light_auto_sun.energy = 3.0
light_auto_sun.angle = 0.0523599
ob_auto_sun = bpy.data.objects.new('AutoSun', light_auto_sun)
scene.collection.objects.link(ob_auto_sun)
ob_auto_sun.rotation_euler = (0.872665, 0.174533, 0.523599)
bpy.context.view_layer.update()
